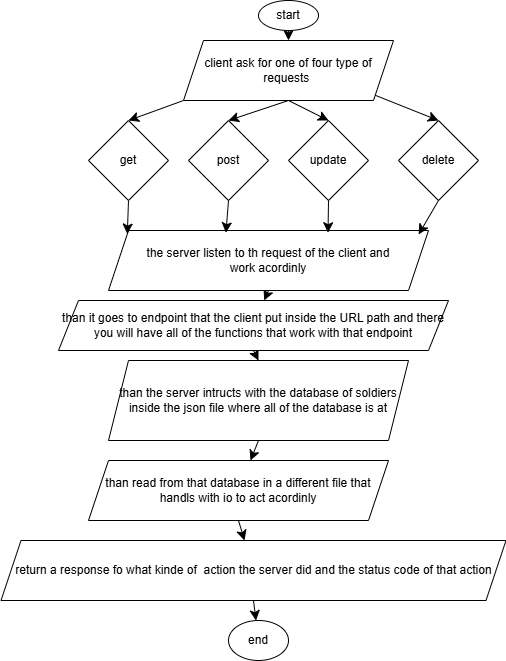

The diagram above was exported from draw.io. Its source (the exported page's mxGraphModel, read from the mxfile embedded in the PNG):
<mxGraphModel dx="1144" dy="682" grid="1" gridSize="10" guides="1" tooltips="1" connect="1" arrows="1" fold="1" page="1" pageScale="1" pageWidth="1100" pageHeight="850" math="0" shadow="0">
  <root>
    <mxCell id="0" />
    <mxCell id="1" parent="0" />
    <mxCell id="M4V2gyyIint5Jo3LIKg4-17" edge="1" parent="1" source="M4V2gyyIint5Jo3LIKg4-1" style="edgeStyle=none;curved=1;rounded=0;orthogonalLoop=1;jettySize=auto;html=1;exitX=0.5;exitY=1;exitDx=0;exitDy=0;entryX=0.5;entryY=0;entryDx=0;entryDy=0;fontSize=12;startSize=8;endSize=8;" target="M4V2gyyIint5Jo3LIKg4-5">
      <mxGeometry relative="1" as="geometry" />
    </mxCell>
    <mxCell id="M4V2gyyIint5Jo3LIKg4-1" parent="1" style="ellipse;whiteSpace=wrap;html=1;" value="start" vertex="1">
      <mxGeometry height="30" width="60" x="310" y="10" as="geometry" />
    </mxCell>
    <mxCell id="M4V2gyyIint5Jo3LIKg4-2" parent="1" style="ellipse;whiteSpace=wrap;html=1;" value="end" vertex="1">
      <mxGeometry height="40" width="60" x="280" y="630" as="geometry" />
    </mxCell>
    <mxCell id="M4V2gyyIint5Jo3LIKg4-18" edge="1" parent="1" source="M4V2gyyIint5Jo3LIKg4-5" style="edgeStyle=none;curved=1;rounded=0;orthogonalLoop=1;jettySize=auto;html=1;exitX=0.5;exitY=1;exitDx=0;exitDy=0;entryX=0.5;entryY=0;entryDx=0;entryDy=0;fontSize=12;startSize=8;endSize=8;" target="M4V2gyyIint5Jo3LIKg4-8">
      <mxGeometry relative="1" as="geometry" />
    </mxCell>
    <mxCell id="M4V2gyyIint5Jo3LIKg4-19" edge="1" parent="1" source="M4V2gyyIint5Jo3LIKg4-5" style="edgeStyle=none;curved=1;rounded=0;orthogonalLoop=1;jettySize=auto;html=1;exitX=0.5;exitY=1;exitDx=0;exitDy=0;entryX=0.5;entryY=0;entryDx=0;entryDy=0;fontSize=12;startSize=8;endSize=8;" target="M4V2gyyIint5Jo3LIKg4-10">
      <mxGeometry relative="1" as="geometry" />
    </mxCell>
    <mxCell id="M4V2gyyIint5Jo3LIKg4-20" edge="1" parent="1" source="M4V2gyyIint5Jo3LIKg4-5" style="edgeStyle=none;curved=1;rounded=0;orthogonalLoop=1;jettySize=auto;html=1;exitX=0;exitY=1;exitDx=0;exitDy=0;entryX=0.5;entryY=0;entryDx=0;entryDy=0;fontSize=12;startSize=8;endSize=8;" target="M4V2gyyIint5Jo3LIKg4-11">
      <mxGeometry relative="1" as="geometry" />
    </mxCell>
    <mxCell id="M4V2gyyIint5Jo3LIKg4-21" edge="1" parent="1" source="M4V2gyyIint5Jo3LIKg4-5" style="edgeStyle=none;curved=1;rounded=0;orthogonalLoop=1;jettySize=auto;html=1;exitX=1;exitY=1;exitDx=0;exitDy=0;entryX=0.5;entryY=0;entryDx=0;entryDy=0;fontSize=12;startSize=8;endSize=8;" target="M4V2gyyIint5Jo3LIKg4-9">
      <mxGeometry relative="1" as="geometry" />
    </mxCell>
    <mxCell id="M4V2gyyIint5Jo3LIKg4-5" parent="1" style="shape=parallelogram;perimeter=parallelogramPerimeter;whiteSpace=wrap;html=1;fixedSize=1;" value="client ask for one of four type of requests&amp;nbsp;" vertex="1">
      <mxGeometry height="60" width="210" x="235" y="50" as="geometry" />
    </mxCell>
    <mxCell id="M4V2gyyIint5Jo3LIKg4-26" edge="1" parent="1" source="M4V2gyyIint5Jo3LIKg4-7" style="edgeStyle=none;curved=1;rounded=0;orthogonalLoop=1;jettySize=auto;html=1;exitX=0.5;exitY=1;exitDx=0;exitDy=0;fontSize=12;startSize=8;endSize=8;" target="M4V2gyyIint5Jo3LIKg4-13">
      <mxGeometry relative="1" as="geometry" />
    </mxCell>
    <mxCell id="M4V2gyyIint5Jo3LIKg4-7" parent="1" style="shape=parallelogram;perimeter=parallelogramPerimeter;whiteSpace=wrap;html=1;fixedSize=1;" value="the server listen to th request of the client and work&amp;nbsp;acordinly" vertex="1">
      <mxGeometry height="60" width="320" x="160" y="240" as="geometry" />
    </mxCell>
    <mxCell id="M4V2gyyIint5Jo3LIKg4-8" parent="1" style="rhombus;whiteSpace=wrap;html=1;" value="update" vertex="1">
      <mxGeometry height="80" width="80" x="340" y="130" as="geometry" />
    </mxCell>
    <mxCell id="M4V2gyyIint5Jo3LIKg4-9" parent="1" style="rhombus;whiteSpace=wrap;html=1;" value="delete" vertex="1">
      <mxGeometry height="80" width="80" x="450" y="130" as="geometry" />
    </mxCell>
    <mxCell id="M4V2gyyIint5Jo3LIKg4-10" parent="1" style="rhombus;whiteSpace=wrap;html=1;" value="post" vertex="1">
      <mxGeometry height="80" width="80" x="240" y="130" as="geometry" />
    </mxCell>
    <mxCell id="M4V2gyyIint5Jo3LIKg4-24" edge="1" parent="1" source="M4V2gyyIint5Jo3LIKg4-11" style="edgeStyle=none;curved=1;rounded=0;orthogonalLoop=1;jettySize=auto;html=1;exitX=0.5;exitY=1;exitDx=0;exitDy=0;entryX=0;entryY=0;entryDx=0;entryDy=0;fontSize=12;startSize=8;endSize=8;" target="M4V2gyyIint5Jo3LIKg4-7">
      <mxGeometry relative="1" as="geometry" />
    </mxCell>
    <mxCell id="M4V2gyyIint5Jo3LIKg4-11" parent="1" style="rhombus;whiteSpace=wrap;html=1;" value="get" vertex="1">
      <mxGeometry height="80" width="80" x="140" y="130" as="geometry" />
    </mxCell>
    <mxCell id="M4V2gyyIint5Jo3LIKg4-27" edge="1" parent="1" source="M4V2gyyIint5Jo3LIKg4-13" style="edgeStyle=none;curved=1;rounded=0;orthogonalLoop=1;jettySize=auto;html=1;exitX=0.5;exitY=1;exitDx=0;exitDy=0;entryX=0.5;entryY=0;entryDx=0;entryDy=0;fontSize=12;startSize=8;endSize=8;" target="M4V2gyyIint5Jo3LIKg4-14">
      <mxGeometry relative="1" as="geometry" />
    </mxCell>
    <mxCell id="M4V2gyyIint5Jo3LIKg4-13" parent="1" style="shape=parallelogram;perimeter=parallelogramPerimeter;whiteSpace=wrap;html=1;fixedSize=1;" value="than it goes to endpoint that the client put inside the URL path and there you will have all of the functions that work with that endpoint" vertex="1">
      <mxGeometry height="50" width="390" x="110" y="310" as="geometry" />
    </mxCell>
    <mxCell id="M4V2gyyIint5Jo3LIKg4-28" edge="1" parent="1" source="M4V2gyyIint5Jo3LIKg4-14" style="edgeStyle=none;curved=1;rounded=0;orthogonalLoop=1;jettySize=auto;html=1;exitX=0.5;exitY=1;exitDx=0;exitDy=0;fontSize=12;startSize=8;endSize=8;" target="M4V2gyyIint5Jo3LIKg4-15">
      <mxGeometry relative="1" as="geometry" />
    </mxCell>
    <mxCell id="M4V2gyyIint5Jo3LIKg4-14" parent="1" style="shape=parallelogram;perimeter=parallelogramPerimeter;whiteSpace=wrap;html=1;fixedSize=1;" value="than the server intructs with the database of soldiers inside the json file where all of the database is at" vertex="1">
      <mxGeometry height="80" width="300" x="160" y="370" as="geometry" />
    </mxCell>
    <mxCell id="M4V2gyyIint5Jo3LIKg4-29" edge="1" parent="1" source="M4V2gyyIint5Jo3LIKg4-15" style="edgeStyle=none;curved=1;rounded=0;orthogonalLoop=1;jettySize=auto;html=1;exitX=0.5;exitY=1;exitDx=0;exitDy=0;fontSize=12;startSize=8;endSize=8;" target="M4V2gyyIint5Jo3LIKg4-16">
      <mxGeometry relative="1" as="geometry" />
    </mxCell>
    <mxCell id="M4V2gyyIint5Jo3LIKg4-15" parent="1" style="shape=parallelogram;perimeter=parallelogramPerimeter;whiteSpace=wrap;html=1;fixedSize=1;" value="than read from that database in a different file that handls with io to act acordinly" vertex="1">
      <mxGeometry height="60" width="300" x="140" y="470" as="geometry" />
    </mxCell>
    <mxCell id="M4V2gyyIint5Jo3LIKg4-30" edge="1" parent="1" source="M4V2gyyIint5Jo3LIKg4-16" style="edgeStyle=none;curved=1;rounded=0;orthogonalLoop=1;jettySize=auto;html=1;exitX=0.5;exitY=1;exitDx=0;exitDy=0;fontSize=12;startSize=8;endSize=8;" target="M4V2gyyIint5Jo3LIKg4-2">
      <mxGeometry relative="1" as="geometry" />
    </mxCell>
    <mxCell id="M4V2gyyIint5Jo3LIKg4-16" parent="1" style="shape=parallelogram;perimeter=parallelogramPerimeter;whiteSpace=wrap;html=1;fixedSize=1;" value="return a response fo what kinde of&amp;nbsp; action the server did and the status code of that action" vertex="1">
      <mxGeometry height="60" width="505" x="52.5" y="550" as="geometry" />
    </mxCell>
    <mxCell id="M4V2gyyIint5Jo3LIKg4-22" edge="1" parent="1" source="M4V2gyyIint5Jo3LIKg4-8" style="edgeStyle=none;curved=1;rounded=0;orthogonalLoop=1;jettySize=auto;html=1;exitX=0.5;exitY=1;exitDx=0;exitDy=0;entryX=0.686;entryY=0.037;entryDx=0;entryDy=0;entryPerimeter=0;fontSize=12;startSize=8;endSize=8;" target="M4V2gyyIint5Jo3LIKg4-7">
      <mxGeometry relative="1" as="geometry" />
    </mxCell>
    <mxCell id="M4V2gyyIint5Jo3LIKg4-23" edge="1" parent="1" source="M4V2gyyIint5Jo3LIKg4-10" style="edgeStyle=none;curved=1;rounded=0;orthogonalLoop=1;jettySize=auto;html=1;exitX=0.5;exitY=1;exitDx=0;exitDy=0;entryX=0.367;entryY=0.037;entryDx=0;entryDy=0;entryPerimeter=0;fontSize=12;startSize=8;endSize=8;" target="M4V2gyyIint5Jo3LIKg4-7">
      <mxGeometry relative="1" as="geometry" />
    </mxCell>
    <mxCell id="M4V2gyyIint5Jo3LIKg4-25" edge="1" parent="1" source="M4V2gyyIint5Jo3LIKg4-9" style="edgeStyle=none;curved=1;rounded=0;orthogonalLoop=1;jettySize=auto;html=1;exitX=0.5;exitY=1;exitDx=0;exitDy=0;entryX=0.969;entryY=0.067;entryDx=0;entryDy=0;entryPerimeter=0;fontSize=12;startSize=8;endSize=8;" target="M4V2gyyIint5Jo3LIKg4-7">
      <mxGeometry relative="1" as="geometry" />
    </mxCell>
  </root>
</mxGraphModel>